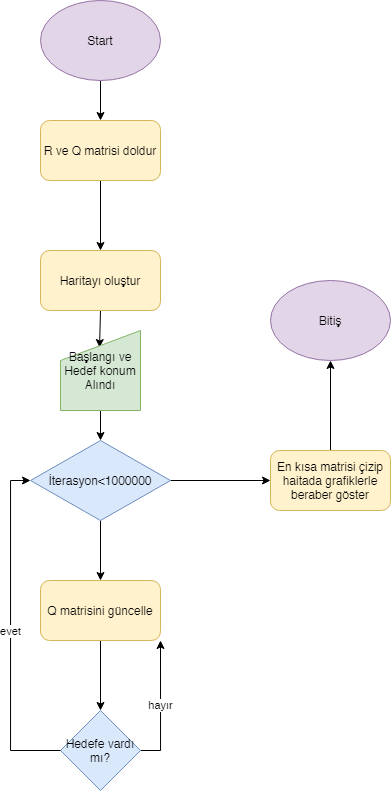

The diagram above was exported from draw.io. Its source (the exported page's mxGraphModel, read from the mxfile embedded in the PNG):
<mxGraphModel dx="1673" dy="896" grid="1" gridSize="10" guides="1" tooltips="1" connect="1" arrows="1" fold="1" page="1" pageScale="1" pageWidth="827" pageHeight="1169" math="0" shadow="0">
  <root>
    <mxCell id="0" />
    <mxCell id="1" parent="0" />
    <mxCell id="RW05pERG2Zst1zvfF1Py-3" style="edgeStyle=orthogonalEdgeStyle;rounded=0;orthogonalLoop=1;jettySize=auto;html=1;exitX=0.5;exitY=1;exitDx=0;exitDy=0;entryX=0.5;entryY=0;entryDx=0;entryDy=0;" edge="1" parent="1" source="RW05pERG2Zst1zvfF1Py-1" target="RW05pERG2Zst1zvfF1Py-2">
      <mxGeometry relative="1" as="geometry" />
    </mxCell>
    <mxCell id="RW05pERG2Zst1zvfF1Py-1" value="Start" style="ellipse;whiteSpace=wrap;html=1;fillColor=#e1d5e7;strokeColor=#9673a6;" vertex="1" parent="1">
      <mxGeometry x="360" y="40" width="120" height="80" as="geometry" />
    </mxCell>
    <mxCell id="RW05pERG2Zst1zvfF1Py-23" style="edgeStyle=orthogonalEdgeStyle;rounded=0;orthogonalLoop=1;jettySize=auto;html=1;exitX=0.5;exitY=1;exitDx=0;exitDy=0;" edge="1" parent="1" source="RW05pERG2Zst1zvfF1Py-2" target="RW05pERG2Zst1zvfF1Py-5">
      <mxGeometry relative="1" as="geometry" />
    </mxCell>
    <mxCell id="RW05pERG2Zst1zvfF1Py-2" value="R ve Q matrisi doldur" style="rounded=1;whiteSpace=wrap;html=1;fillColor=#fff2cc;strokeColor=#d6b656;" vertex="1" parent="1">
      <mxGeometry x="360" y="160" width="120" height="60" as="geometry" />
    </mxCell>
    <mxCell id="RW05pERG2Zst1zvfF1Py-7" style="edgeStyle=orthogonalEdgeStyle;rounded=0;orthogonalLoop=1;jettySize=auto;html=1;exitX=0.5;exitY=1;exitDx=0;exitDy=0;entryX=0.488;entryY=0.213;entryDx=0;entryDy=0;entryPerimeter=0;" edge="1" parent="1" source="RW05pERG2Zst1zvfF1Py-5" target="RW05pERG2Zst1zvfF1Py-6">
      <mxGeometry relative="1" as="geometry" />
    </mxCell>
    <mxCell id="RW05pERG2Zst1zvfF1Py-5" value="Haritayı oluştur" style="rounded=1;whiteSpace=wrap;html=1;fillColor=#fff2cc;strokeColor=#d6b656;" vertex="1" parent="1">
      <mxGeometry x="360" y="290" width="120" height="60" as="geometry" />
    </mxCell>
    <mxCell id="RW05pERG2Zst1zvfF1Py-9" style="edgeStyle=orthogonalEdgeStyle;rounded=0;orthogonalLoop=1;jettySize=auto;html=1;exitX=0.5;exitY=1;exitDx=0;exitDy=0;entryX=0.5;entryY=0;entryDx=0;entryDy=0;" edge="1" parent="1" source="RW05pERG2Zst1zvfF1Py-6" target="RW05pERG2Zst1zvfF1Py-8">
      <mxGeometry relative="1" as="geometry" />
    </mxCell>
    <mxCell id="RW05pERG2Zst1zvfF1Py-6" value="Başlangı ve Hedef konum Alındı" style="shape=manualInput;whiteSpace=wrap;html=1;fillColor=#d5e8d4;strokeColor=#82b366;" vertex="1" parent="1">
      <mxGeometry x="380" y="370" width="80" height="80" as="geometry" />
    </mxCell>
    <mxCell id="RW05pERG2Zst1zvfF1Py-24" style="edgeStyle=orthogonalEdgeStyle;rounded=0;orthogonalLoop=1;jettySize=auto;html=1;entryX=0.5;entryY=0;entryDx=0;entryDy=0;" edge="1" parent="1" source="RW05pERG2Zst1zvfF1Py-8" target="RW05pERG2Zst1zvfF1Py-19">
      <mxGeometry relative="1" as="geometry" />
    </mxCell>
    <mxCell id="RW05pERG2Zst1zvfF1Py-27" style="edgeStyle=orthogonalEdgeStyle;rounded=0;orthogonalLoop=1;jettySize=auto;html=1;" edge="1" parent="1" source="RW05pERG2Zst1zvfF1Py-8">
      <mxGeometry relative="1" as="geometry">
        <mxPoint x="590" y="520" as="targetPoint" />
      </mxGeometry>
    </mxCell>
    <mxCell id="RW05pERG2Zst1zvfF1Py-8" value="İterasyon&amp;lt;1000000" style="rhombus;whiteSpace=wrap;html=1;fillColor=#dae8fc;strokeColor=#6c8ebf;" vertex="1" parent="1">
      <mxGeometry x="350" y="480" width="140" height="80" as="geometry" />
    </mxCell>
    <mxCell id="RW05pERG2Zst1zvfF1Py-26" value="hayır" style="edgeStyle=orthogonalEdgeStyle;rounded=0;orthogonalLoop=1;jettySize=auto;html=1;entryX=1;entryY=1;entryDx=0;entryDy=0;" edge="1" parent="1" source="RW05pERG2Zst1zvfF1Py-16" target="RW05pERG2Zst1zvfF1Py-19">
      <mxGeometry relative="1" as="geometry">
        <mxPoint x="480" y="690" as="targetPoint" />
        <Array as="points">
          <mxPoint x="480" y="790" />
        </Array>
      </mxGeometry>
    </mxCell>
    <mxCell id="RW05pERG2Zst1zvfF1Py-16" value="Hedefe vardı mı?" style="rhombus;whiteSpace=wrap;html=1;fillColor=#dae8fc;strokeColor=#6c8ebf;" vertex="1" parent="1">
      <mxGeometry x="380" y="750" width="80" height="80" as="geometry" />
    </mxCell>
    <mxCell id="RW05pERG2Zst1zvfF1Py-25" style="edgeStyle=orthogonalEdgeStyle;rounded=0;orthogonalLoop=1;jettySize=auto;html=1;exitX=0.5;exitY=1;exitDx=0;exitDy=0;entryX=0.5;entryY=0;entryDx=0;entryDy=0;" edge="1" parent="1" source="RW05pERG2Zst1zvfF1Py-19" target="RW05pERG2Zst1zvfF1Py-16">
      <mxGeometry relative="1" as="geometry" />
    </mxCell>
    <mxCell id="RW05pERG2Zst1zvfF1Py-19" value="Q matrisini güncelle" style="rounded=1;whiteSpace=wrap;html=1;fillColor=#fff2cc;strokeColor=#d6b656;" vertex="1" parent="1">
      <mxGeometry x="360" y="620" width="120" height="60" as="geometry" />
    </mxCell>
    <mxCell id="RW05pERG2Zst1zvfF1Py-22" value="evet" style="edgeStyle=orthogonalEdgeStyle;rounded=0;orthogonalLoop=1;jettySize=auto;html=1;exitX=0;exitY=0.5;exitDx=0;exitDy=0;entryX=0;entryY=0.5;entryDx=0;entryDy=0;" edge="1" parent="1" source="RW05pERG2Zst1zvfF1Py-16" target="RW05pERG2Zst1zvfF1Py-8">
      <mxGeometry relative="1" as="geometry">
        <mxPoint x="410" y="840" as="targetPoint" />
        <mxPoint x="410" y="770" as="sourcePoint" />
      </mxGeometry>
    </mxCell>
    <mxCell id="RW05pERG2Zst1zvfF1Py-31" style="edgeStyle=orthogonalEdgeStyle;rounded=0;orthogonalLoop=1;jettySize=auto;html=1;entryX=0.5;entryY=1;entryDx=0;entryDy=0;" edge="1" parent="1" source="RW05pERG2Zst1zvfF1Py-28" target="RW05pERG2Zst1zvfF1Py-30">
      <mxGeometry relative="1" as="geometry" />
    </mxCell>
    <mxCell id="RW05pERG2Zst1zvfF1Py-28" value="En kısa matrisi çizip haitada grafiklerle beraber göster" style="rounded=1;whiteSpace=wrap;html=1;fillColor=#fff2cc;strokeColor=#d6b656;" vertex="1" parent="1">
      <mxGeometry x="590" y="490" width="120" height="60" as="geometry" />
    </mxCell>
    <mxCell id="RW05pERG2Zst1zvfF1Py-30" value="Bitiş" style="ellipse;whiteSpace=wrap;html=1;fillColor=#e1d5e7;strokeColor=#9673a6;" vertex="1" parent="1">
      <mxGeometry x="590" y="320" width="120" height="80" as="geometry" />
    </mxCell>
  </root>
</mxGraphModel>